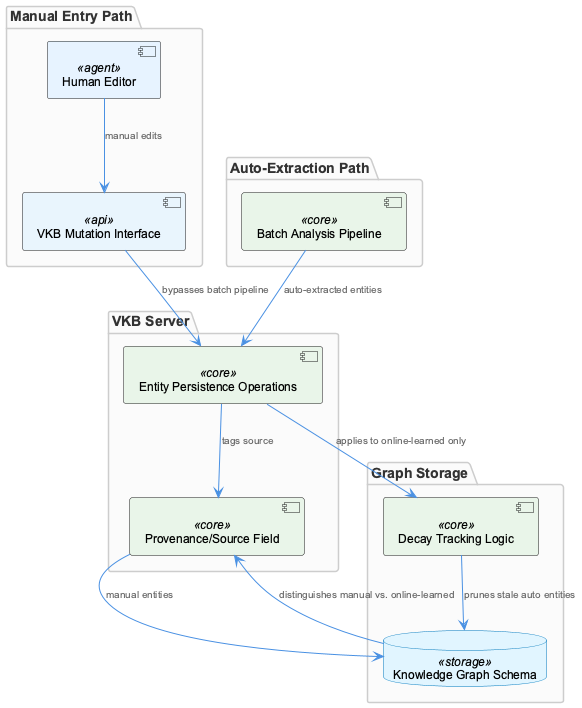

The diagram above was rendered by PlantUML. Its source (embedded in the PNG):
@startuml
!include /Users/Q284340/Agentic/coding/docs/puml/_standard-style.puml

package "Manual Entry Path" {
  component "Human Editor" as human <<agent>>
  component "VKB Mutation Interface" as mutation <<api>>
}

package "VKB Server" {
  component "Entity Persistence Operations" as persist <<core>>
  component "Provenance/Source Field" as provenance <<core>>
}

package "Graph Storage" {
  database "Knowledge Graph Schema" as graph <<storage>>
  component "Decay Tracking Logic" as decay <<core>>
}

package "Auto-Extraction Path" {
  component "Batch Analysis Pipeline" as batch <<core>>
}

human --> mutation : "manual edits"
mutation --> persist : "bypasses batch pipeline"
persist --> provenance : "tags source"
provenance --> graph : "manual entities"

batch --> persist : "auto-extracted entities"
persist --> decay : "applies to online-learned only"
decay --> graph : "prunes stale auto entities"

graph --> provenance : "distinguishes manual vs. online-learned"

@enduml